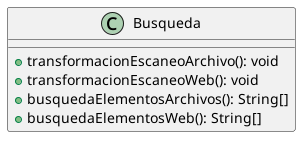

The diagram above was rendered by PlantUML. Its source (embedded in the PNG):
@startuml
class Busqueda{
	+ transformacionEscaneoArchivo(): void
	+ transformacionEscaneoWeb(): void
	+ busquedaElementosArchivos(): String[]
	+ busquedaElementosWeb(): String[]
}
@enduml